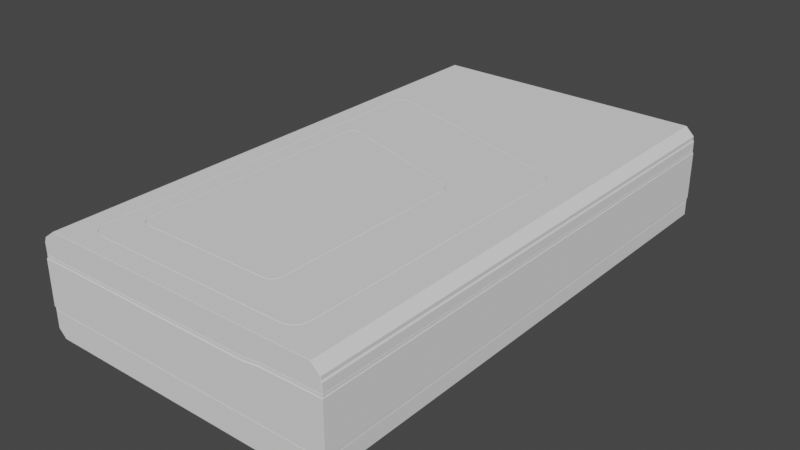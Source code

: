 # Source: Chapter_2.blend  (saved by Blender 2.93.20; exported with 4.5.12 LTS)
import bpy
from mathutils import Matrix  # noqa: F401  (used for matrix-valued properties, if any)

bpy.ops.wm.read_factory_settings(use_empty=True)
scene = bpy.context.scene
scene.name = 'Scene'

# ---- collections
col_collection = bpy.data.collections.new('Collection'); scene.collection.children.link(col_collection)
col_reference = bpy.data.collections.new('Reference'); scene.collection.children.link(col_reference)

# ---- node groups
ng_auto_smooth = bpy.data.node_groups.new('Auto Smooth', 'GeometryNodeTree')
_s = ng_auto_smooth.interface.new_socket(name='Geometry', in_out='OUTPUT', socket_type='NodeSocketGeometry')
_s = ng_auto_smooth.interface.new_socket(name='Geometry', in_out='INPUT', socket_type='NodeSocketGeometry')
_s = ng_auto_smooth.interface.new_socket(name='Angle', in_out='INPUT', socket_type='NodeSocketFloat')
_s.subtype = 'ANGLE'
_s.min_value = 0.0
_s.max_value = 3.142
ng_auto_smooth.is_modifier = True
_N = ng_auto_smooth.nodes; _L = ng_auto_smooth.links
n0 = _N.new('NodeGroupOutput'); n0.name = 'Group Output'; n0.location = (480, -100)
n1 = _N.new('NodeGroupInput'); n1.name = 'Group Input'; n1.location = (-420, -300)
n2 = _N.new('NodeGroupInput'); n2.name = 'Group Input.001'; n2.location = (-60, -100)
n3 = _N.new('GeometryNodeSetShadeSmooth'); n3.name = 'Set Shade Smooth'; n3.location = (120, -100)
n3.domain = 'EDGE'
n4 = _N.new('GeometryNodeSetShadeSmooth'); n4.name = 'Set Shade Smooth.001'; n4.location = (300, -100)
n5 = _N.new('GeometryNodeInputMeshEdgeAngle'); n5.name = 'Edge Angle'; n5.location = (-420, -220)
n6 = _N.new('GeometryNodeInputEdgeSmooth'); n6.name = 'Is Edge Smooth'; n6.location = (-60, -160)
n7 = _N.new('GeometryNodeInputShadeSmooth'); n7.name = 'Is Face Smooth'; n7.location = (-240, -340)
n8 = _N.new('FunctionNodeBooleanMath'); n8.name = 'Boolean Math'; n8.location = (-60, -220)
n9 = _N.new('FunctionNodeCompare'); n9.name = 'Compare'; n9.location = (-240, -180)
n9.operation = 'LESS_EQUAL'
_L.new(n5.outputs[0], n9.inputs[0])
_L.new(n4.outputs[0], n0.inputs[0])
_L.new(n1.outputs[1], n9.inputs[1])
_L.new(n9.outputs[0], n8.inputs[0])
_L.new(n7.outputs[0], n8.inputs[1])
_L.new(n2.outputs[0], n3.inputs[0])
_L.new(n6.outputs[0], n3.inputs[1])
_L.new(n3.outputs[0], n4.inputs[0])
_L.new(n8.outputs[0], n3.inputs[2])
n0.is_active_output = True

# ---- world
world_world = bpy.data.worlds.new('World'); scene.world = world_world
world_world.use_nodes = True; world_world.node_tree.nodes.clear()
_N = world_world.node_tree.nodes; _L = world_world.node_tree.links
n0 = _N.new('ShaderNodeOutputWorld'); n0.name = 'World Output'; n0.location = (300, 300)
n1 = _N.new('ShaderNodeBackground'); n1.name = 'Background'; n1.location = (10, 300)
n1.inputs[0].default_value = (0.05088, 0.05088, 0.05088, 1.0)
_L.new(n1.outputs[0], n0.inputs[0])
n0.is_active_output = True
world_world.color = (0.05088, 0.05088, 0.05088)
world_world.use_sun_shadow = False
world_world.sun_shadow_jitter_overblur = 0.0

# ---- meshes
me_cube_001 = bpy.data.meshes.new('Cube.001')
me_cube_001.from_pydata([(-0.7863, -1.313, -0.2478), (-0.7573, -1.313, 0.2748), (-0.7863, 1.342, -0.2478), (-0.7573, 1.342, 0.2748), (0.6658, -1.313, -0.2481), (0.6703, -1.313, 0.2748), (0.6658, 1.342, -0.2481), (0.6703, 1.342, 0.2748), (-0.8202, -1.313, 0.2289), (-0.8202, 1.342, 0.2289), (0.7142, 1.342, 0.2311), (0.7142, -1.313, 0.2311), (-0.8251, 1.342, 0.2136), (0.7138, 1.342, 0.2136), (0.7138, -1.313, 0.2136), (-0.8251, -1.313, 0.2136), (-0.8294, 1.342, 0.2062), (0.7184, 1.342, 0.2062), (0.7184, -1.313, 0.2062), (-0.8294, -1.313, 0.2062), (-0.8278, 1.342, -0.2067), (0.7191, 1.342, -0.1942), (0.7191, -1.313, -0.1942), (-0.8278, -1.313, -0.2067), (-0.8278, -1.313, -0.1161), (-0.8278, 1.342, -0.1161), (0.7191, 1.342, -0.1161), (0.7191, -1.313, -0.1161), (-0.8278, -1.313, 0.1443), (-0.8278, 1.342, 0.1443), (0.7191, 1.342, 0.1601), (0.7191, -1.313, 0.1601), (0.3849, 1.342, -0.248), (0.3942, 1.342, 0.2748), (0.3849, -1.313, -0.248), (0.3942, -1.313, 0.2748), (0.4174, -1.313, 0.2306), (0.4174, 1.342, 0.2306), (0.4161, 1.342, 0.2136), (0.4161, -1.313, 0.2136), (0.4193, -1.313, 0.2062), (0.4193, 1.342, 0.2062), (0.4199, 1.342, -0.1966), (0.4199, -1.313, -0.1966), (0.4199, 1.342, -0.1161), (0.4199, -1.313, -0.1161), (0.4199, 1.342, 0.157), (0.4199, -1.313, 0.157), (0.3015, 1.342, -0.248), (0.3122, -1.313, 0.2748), (0.3295, -1.313, 0.2305), (0.328, -1.313, 0.2136), (0.3307, -1.313, 0.2062), (0.3313, -1.313, -0.1973), (0.3313, -1.313, -0.1161), (0.3313, -1.313, 0.1443), (0.3122, 1.342, 0.2748), (0.3015, -1.313, -0.248), (0.3295, 1.342, 0.2305), (0.328, 1.342, 0.2136), (0.3307, 1.342, 0.2062), (0.3313, 1.342, -0.1973), (0.3313, 1.342, -0.1161), (0.3313, 1.342, 0.1443)], [], [(8, 1, 3, 9), (37, 33, 7, 10), (10, 7, 5, 11), (50, 49, 1, 8), (32, 6, 4, 34), (56, 3, 1, 49), (51, 50, 8, 15), (13, 10, 11, 14), (38, 37, 10, 13), (15, 8, 9, 12), (19, 15, 12, 16), (41, 38, 13, 17), (17, 13, 14, 18), (52, 51, 15, 19), (55, 52, 19, 28), (30, 17, 18, 31), (46, 41, 17, 30), (28, 19, 16, 29), (0, 23, 20, 2), (32, 42, 21, 6), (6, 21, 22, 4), (57, 53, 23, 0), (23, 24, 25, 20), (42, 44, 26, 21), (21, 26, 27, 22), (53, 54, 24, 23), (22, 27, 45, 43), (61, 62, 44, 42), (4, 22, 43, 34), (48, 61, 42, 32), (63, 60, 41, 46), (31, 18, 40, 47), (18, 14, 39, 40), (60, 59, 38, 41), (59, 58, 37, 38), (14, 11, 36, 39), (7, 33, 35, 5), (48, 32, 34, 57), (11, 5, 35, 36), (58, 56, 33, 37), (9, 3, 56, 58), (2, 48, 57, 0), (12, 9, 58, 59), (16, 12, 59, 60), (29, 16, 60, 63), (2, 20, 61, 48), (20, 25, 62, 61), (43, 45, 54, 53), (34, 43, 53, 57), (47, 40, 52, 55), (40, 39, 51, 52), (39, 36, 50, 51), (33, 56, 49, 35), (36, 35, 49, 50), (29, 63, 55, 28), (63, 46, 47, 55), (46, 30, 31, 47), (25, 24, 54, 62), (62, 54, 45, 44), (44, 45, 27, 26)])
me_cube_001.polygons.foreach_set('use_smooth', [True] * 60)
_uv = me_cube_001.uv_layers.new(name='UVMap')
_uv.uv.foreach_set('vector', [0.6038, 0.0, 0.625, 0.0, 0.625, 0.25, 0.6038, 0.25, 0.6038, 0.4516, 0.625, 0.4516, 0.625, 0.5, 0.6038, 0.5, 0.6038, 0.5, 0.625, 0.5, 0.625, 0.75, 0.6038, 0.75, 0.6038, 0.8121, 0.625, 0.8121, 0.625, 1.0, 0.6038, 1.0, 0.3266, 0.5, 0.375, 0.5, 0.375, 0.75, 0.3266, 0.75, 0.6871, 0.5, 0.875, 0.5, 0.875, 0.75, 0.6871, 0.75, 0.5952, 0.8121, 0.6038, 0.8121, 0.6038, 1.0, 0.5952, 1.0, 0.5952, 0.5, 0.6038, 0.5, 0.6038, 0.75, 0.5952, 0.75, 0.5952, 0.4516, 0.6038, 0.4516, 0.6038, 0.5, 0.5952, 0.5, 0.5952, 0.0, 0.6038, 0.0, 0.6038, 0.25, 0.5952, 0.25, 0.5917, 0.0, 0.5952, 0.0, 0.5952, 0.25, 0.5917, 0.25, 0.5917, 0.4516, 0.5952, 0.4516, 0.5952, 0.5, 0.5917, 0.5, 0.5917, 0.5, 0.5952, 0.5, 0.5952, 0.75, 0.5917, 0.75, 0.5917, 0.8121, 0.5952, 0.8121, 0.5952, 1.0, 0.5917, 1.0, 0.5627, 0.8121, 0.5917, 0.8121, 0.5917, 1.0, 0.5627, 1.0, 0.5627, 0.5, 0.5917, 0.5, 0.5917, 0.75, 0.5627, 0.75, 0.5627, 0.4516, 0.5917, 0.4516, 0.5917, 0.5, 0.5627, 0.5, 0.5627, 0.0, 0.5917, 0.0, 0.5917, 0.25, 0.5627, 0.25, 0.375, 0.0, 0.3953, 0.0, 0.3953, 0.25, 0.375, 0.25, 0.375, 0.4516, 0.3953, 0.4516, 0.3953, 0.5, 0.375, 0.5, 0.375, 0.5, 0.3953, 0.5, 0.3953, 0.75, 0.375, 0.75, 0.375, 0.8121, 0.3953, 0.8121, 0.3953, 1.0, 0.375, 1.0, 0.3953, 0.0, 0.4384, 0.0, 0.4384, 0.25, 0.3953, 0.25, 0.3953, 0.4516, 0.4384, 0.4516, 0.4384, 0.5, 0.3953, 0.5, 0.3953, 0.5, 0.4384, 0.5, 0.4384, 0.75, 0.3953, 0.75, 0.3953, 0.8121, 0.4384, 0.8121, 0.4384, 1.0, 0.3953, 1.0, 0.3953, 0.75, 0.4384, 0.75, 0.4384, 0.7984, 0.3953, 0.7984, 0.3953, 0.4379, 0.4384, 0.4379, 0.4384, 0.4516, 0.3953, 0.4516, 0.375, 0.75, 0.3953, 0.75, 0.3953, 0.7984, 0.375, 0.7984, 0.375, 0.4379, 0.3953, 0.4379, 0.3953, 0.4516, 0.375, 0.4516, 0.5627, 0.4379, 0.5917, 0.4379, 0.5917, 0.4516, 0.5627, 0.4516, 0.5627, 0.75, 0.5917, 0.75, 0.5917, 0.7984, 0.5627, 0.7984, 0.5917, 0.75, 0.5952, 0.75, 0.5952, 0.7984, 0.5917, 0.7984, 0.5917, 0.4379, 0.5952, 0.4379, 0.5952, 0.4516, 0.5917, 0.4516, 0.5952, 0.4379, 0.6038, 0.4379, 0.6038, 0.4516, 0.5952, 0.4516, 0.5952, 0.75, 0.6038, 0.75, 0.6038, 0.7984, 0.5952, 0.7984, 0.625, 0.5, 0.6734, 0.5, 0.6734, 0.75, 0.625, 0.75, 0.3129, 0.5, 0.3266, 0.5, 0.3266, 0.75, 0.3129, 0.75, 0.6038, 0.75, 0.625, 0.75, 0.625, 0.7984, 0.6038, 0.7984, 0.6038, 0.4379, 0.625, 0.4379, 0.625, 0.4516, 0.6038, 0.4516, 0.6038, 0.25, 0.625, 0.25, 0.625, 0.4379, 0.6038, 0.4379, 0.125, 0.5, 0.3129, 0.5, 0.3129, 0.75, 0.125, 0.75, 0.5952, 0.25, 0.6038, 0.25, 0.6038, 0.4379, 0.5952, 0.4379, 0.5917, 0.25, 0.5952, 0.25, 0.5952, 0.4379, 0.5917, 0.4379, 0.5627, 0.25, 0.5917, 0.25, 0.5917, 0.4379, 0.5627, 0.4379, 0.375, 0.25, 0.3953, 0.25, 0.3953, 0.4379, 0.375, 0.4379, 0.3953, 0.25, 0.4384, 0.25, 0.4384, 0.4379, 0.3953, 0.4379, 0.3953, 0.7984, 0.4384, 0.7984, 0.4384, 0.8121, 0.3953, 0.8121, 0.375, 0.7984, 0.3953, 0.7984, 0.3953, 0.8121, 0.375, 0.8121, 0.5627, 0.7984, 0.5917, 0.7984, 0.5917, 0.8121, 0.5627, 0.8121, 0.5917, 0.7984, 0.5952, 0.7984, 0.5952, 0.8121, 0.5917, 0.8121, 0.5952, 0.7984, 0.6038, 0.7984, 0.6038, 0.8121, 0.5952, 0.8121, 0.6734, 0.5, 0.6871, 0.5, 0.6871, 0.75, 0.6734, 0.75, 0.6038, 0.7984, 0.625, 0.7984, 0.625, 0.8121, 0.6038, 0.8121, 0.5627, 0.25, 0.5627, 0.4379, 0.5627, 0.8121, 0.5627, 1.0, 0.5627, 0.4379, 0.5627, 0.4516, 0.5627, 0.7984, 0.5627, 0.8121, 0.5627, 0.4516, 0.5627, 0.5, 0.5627, 0.75, 0.5627, 0.7984, 0.4384, 0.25, 0.4384, 1.0, 0.4384, 0.8121, 0.4384, 0.4379, 0.4384, 0.4379, 0.4384, 0.8121, 0.4384, 0.7984, 0.4384, 0.4516, 0.4384, 0.4516, 0.4384, 0.7984, 0.4384, 0.75, 0.4384, 0.5])
me_cube_001.use_remesh_fix_poles = True
me_cube_001.use_remesh_preserve_attributes = False
me_cube_001.update()
me_cube_002 = bpy.data.meshes.new('Cube.002')
me_cube_002.from_pydata([(-0.8278, -1.313, -0.1014), (-0.8278, 1.342, -0.1161), (0.7191, 1.342, -0.1161), (0.7191, -1.313, -0.1161), (-0.8278, -1.313, 0.1443), (-0.8278, 1.342, 0.1443), (0.7191, 1.342, 0.1601), (0.7191, -1.313, 0.1601), (0.4199, 1.342, -0.1014), (0.4199, -1.313, -0.1014), (0.421, 1.342, 0.1423), (0.421, -1.313, 0.1423), (0.3313, -1.313, -0.1014), (0.3324, -1.313, 0.1296), (0.3313, 1.342, -0.1014), (0.3324, 1.342, 0.1296), (-0.8278, -1.313, -0.1161), (-0.8278, 1.342, -0.1014), (0.4199, 1.342, -0.1161), (0.7191, 1.342, -0.1014), (0.7191, -1.313, -0.1014), (0.3313, -1.313, -0.1161), (-0.8278, -1.313, 0.1296), (-0.8278, 1.342, 0.1296), (0.4199, 1.342, 0.157), (0.7192, 1.342, 0.1454), (0.7192, -1.313, 0.1454), (0.3313, -1.313, 0.1443), (0.3313, 1.342, -0.1161), (0.4199, -1.313, -0.1161), (0.3313, 1.342, 0.1443), (0.4199, -1.313, 0.157), (-0.8303, 1.345, 0.1296), (-0.8303, 1.345, -0.1014), (0.7217, 1.345, 0.1454), (0.7216, 1.345, -0.1014), (0.7217, -1.316, 0.1454), (0.7216, -1.316, -0.1014), (-0.8303, -1.316, -0.1014), (-0.8303, -1.316, 0.1296), (0.421, -1.317, 0.1423), (0.4199, -1.317, -0.1014), (0.421, 1.346, 0.1423), (0.4199, 1.346, -0.1014), (0.3324, 1.346, 0.1296), (0.3313, 1.346, -0.1014), (0.3324, -1.317, 0.1296), (0.3313, -1.317, -0.1014)], [], [(13, 22, 39, 46), (14, 17, 33, 45), (25, 26, 36, 34), (11, 13, 46, 40), (10, 25, 34, 42), (12, 9, 41, 47), (22, 23, 32, 39), (26, 11, 40, 36), (5, 4, 27, 30), (30, 27, 31, 24), (24, 31, 7, 6), (1, 28, 21, 16), (28, 18, 29, 21), (18, 2, 3, 29), (0, 17, 1, 16), (8, 19, 2, 18), (19, 20, 3, 2), (12, 0, 16, 21), (23, 22, 4, 5), (25, 10, 24, 6), (26, 25, 6, 7), (22, 13, 27, 4), (14, 8, 18, 28), (20, 9, 29, 3), (10, 15, 30, 24), (11, 26, 7, 31), (9, 12, 21, 29), (13, 11, 31, 27), (17, 14, 28, 1), (15, 23, 5, 30), (38, 39, 32, 33), (43, 42, 34, 35), (35, 34, 36, 37), (47, 46, 39, 38), (37, 36, 40, 41), (45, 44, 42, 43), (33, 32, 44, 45), (41, 40, 46, 47), (17, 0, 38, 33), (23, 15, 44, 32), (8, 14, 45, 43), (19, 8, 43, 35), (9, 20, 37, 41), (20, 19, 35, 37), (15, 10, 42, 44), (0, 12, 47, 38)])
me_cube_002.polygons.foreach_set('use_smooth', [True] * 46)
_uv = me_cube_002.uv_layers.new(name='UVMap')
_uv.uv.foreach_set('vector', [0.5556, 0.8119, 0.5557, 1.0, 0.5557, 1.0, 0.5556, 0.8119, 0.4454, 0.4379, 0.4454, 0.25, 0.4454, 0.25, 0.4454, 0.4379, 0.5561, 0.5, 0.5561, 0.75, 0.5561, 0.75, 0.5561, 0.5, 0.556, 0.7982, 0.5556, 0.8119, 0.5556, 0.8119, 0.556, 0.7982, 0.5559, 0.4518, 0.5561, 0.5, 0.5561, 0.5, 0.5559, 0.4518, 0.4454, 0.8121, 0.4451, 0.7984, 0.4451, 0.7984, 0.4454, 0.8121, 0.5557, 0.0, 0.5557, 0.25, 0.5557, 0.25, 0.5557, 0.0, 0.5561, 0.75, 0.556, 0.7982, 0.556, 0.7982, 0.5561, 0.75, 0.5627, 0.25, 0.5627, 1.0, 0.5627, 0.8121, 0.5627, 0.4379, 0.5627, 0.4379, 0.5627, 0.8121, 0.5627, 0.7984, 0.5627, 0.4516, 0.5627, 0.4516, 0.5627, 0.7984, 0.5627, 0.75, 0.5627, 0.5, 0.4384, 0.25, 0.4384, 0.4379, 0.4384, 0.8121, 0.4384, 1.0, 0.4384, 0.4379, 0.4384, 0.4516, 0.4384, 0.7984, 0.4384, 0.8121, 0.4384, 0.4516, 0.4384, 0.5, 0.4384, 0.75, 0.4384, 0.7984, 0.4454, 0.0, 0.4454, 0.25, 0.4384, 0.25, 0.4384, 0.0, 0.4451, 0.4516, 0.445, 0.5, 0.4384, 0.5, 0.4384, 0.4516, 0.445, 0.5, 0.445, 0.75, 0.4384, 0.75, 0.4384, 0.5, 0.4454, 0.8121, 0.4454, 1.0, 0.4384, 1.0, 0.4384, 0.8121, 0.5557, 0.25, 0.5557, 0.0, 0.5627, 0.0, 0.5627, 0.25, 0.5561, 0.5, 0.5559, 0.4518, 0.5627, 0.4516, 0.5627, 0.5, 0.5561, 0.75, 0.5561, 0.5, 0.5627, 0.5, 0.5627, 0.75, 0.5557, 1.0, 0.5556, 0.8119, 0.5627, 0.8121, 0.5627, 1.0, 0.4454, 0.4379, 0.4451, 0.4516, 0.4384, 0.4516, 0.4384, 0.4379, 0.445, 0.75, 0.4451, 0.7984, 0.4384, 0.7984, 0.4384, 0.75, 0.5559, 0.4518, 0.5557, 0.4381, 0.5627, 0.4379, 0.5627, 0.4516, 0.556, 0.7982, 0.5561, 0.75, 0.5627, 0.75, 0.5627, 0.7984, 0.4451, 0.7984, 0.4454, 0.8121, 0.4384, 0.8121, 0.4384, 0.7984, 0.5556, 0.8119, 0.556, 0.7982, 0.5627, 0.7984, 0.5627, 0.8121, 0.4454, 0.25, 0.4454, 0.4379, 0.4384, 0.4379, 0.4384, 0.25, 0.5557, 0.4381, 0.5557, 0.25, 0.5627, 0.25, 0.5627, 0.4379, 0.4454, 0.0, 0.5557, 0.0, 0.5557, 0.25, 0.4454, 0.25, 0.4451, 0.4516, 0.5559, 0.4518, 0.5561, 0.5, 0.445, 0.5, 0.445, 0.5, 0.5561, 0.5, 0.5561, 0.75, 0.445, 0.75, 0.4454, 0.8121, 0.5556, 0.8119, 0.5557, 1.0, 0.4454, 1.0, 0.445, 0.75, 0.5561, 0.75, 0.556, 0.7982, 0.4451, 0.7984, 0.4454, 0.4379, 0.5557, 0.4381, 0.5559, 0.4518, 0.4451, 0.4516, 0.4454, 0.25, 0.5557, 0.25, 0.5557, 0.4381, 0.4454, 0.4379, 0.4451, 0.7984, 0.556, 0.7982, 0.5556, 0.8119, 0.4454, 0.8121, 0.4454, 0.25, 0.4454, 0.0, 0.4454, 0.0, 0.4454, 0.25, 0.5557, 0.25, 0.5557, 0.4381, 0.5557, 0.4381, 0.5557, 0.25, 0.4451, 0.4516, 0.4454, 0.4379, 0.4454, 0.4379, 0.4451, 0.4516, 0.445, 0.5, 0.4451, 0.4516, 0.4451, 0.4516, 0.445, 0.5, 0.4451, 0.7984, 0.445, 0.75, 0.445, 0.75, 0.4451, 0.7984, 0.445, 0.75, 0.445, 0.5, 0.445, 0.5, 0.445, 0.75, 0.5557, 0.4381, 0.5559, 0.4518, 0.5559, 0.4518, 0.5557, 0.4381, 0.4454, 1.0, 0.4454, 0.8121, 0.4454, 0.8121, 0.4454, 1.0])
me_cube_002.use_remesh_fix_poles = True
me_cube_002.use_remesh_preserve_attributes = False
me_cube_002.update()
me_plane = bpy.data.meshes.new('Plane')
me_plane.from_pydata([(-0.5803, -1.21, 0.0), (-0.6538, -1.136, 0.0), (-0.6084, -1.204, 0.0), (-0.6323, -1.188, 0.0), (-0.6482, -1.164, 0.0), (0.5022, -1.136, 0.0), (0.4287, -1.21, 0.0), (0.4966, -1.164, 0.0), (0.4807, -1.188, 0.0), (0.4569, -1.204, 0.0), (-0.5836, 0.732, 0.0), (-0.6538, 0.6803, 0.0), (-0.6105, 0.7347, 0.0), (-0.6332, 0.7258, 0.0), (-0.6484, 0.7067, 0.0), (0.432, 0.4166, 0.0), (0.5022, 0.3213, 0.0), (0.4589, 0.4027, 0.0), (0.4817, 0.3797, 0.0), (0.4969, 0.3511, 0.0), (-0.5803, -1.21, -0.1742), (-0.6538, -1.136, -0.1742), (-0.6084, -1.204, -0.1742), (-0.6323, -1.188, -0.1742), (-0.6482, -1.164, -0.1742), (0.5022, -1.136, -0.1742), (0.4287, -1.21, -0.1742), (0.4966, -1.164, -0.1742), (0.4807, -1.188, -0.1742), (0.4569, -1.204, -0.1742), (-0.5836, 0.732, -0.1742), (-0.6538, 0.6803, -0.1742), (-0.6105, 0.7347, -0.1742), (-0.6332, 0.7258, -0.1742), (-0.6484, 0.7067, -0.1742), (0.432, 0.4166, -0.1742), (0.5022, 0.3213, -0.1742), (0.4589, 0.4027, -0.1742), (0.4817, 0.3797, -0.1742), (0.4969, 0.3511, -0.1742)], [], [(1, 4, 3, 2, 0, 6, 9, 8, 7, 5, 16, 19, 18, 17, 15, 10, 12, 13, 14, 11), (21, 31, 34, 33, 32, 30, 35, 37, 38, 39, 36, 25, 27, 28, 29, 26, 20, 22, 23, 24), (18, 38, 37, 17), (6, 26, 29, 9), (17, 37, 35, 15), (9, 29, 28, 8), (11, 31, 21, 1), (15, 35, 30, 10), (8, 28, 27, 7), (1, 21, 24, 4), (10, 30, 32, 12), (7, 27, 25, 5), (4, 24, 23, 3), (12, 32, 33, 13), (5, 25, 36, 16), (3, 23, 22, 2), (13, 33, 34, 14), (16, 36, 39, 19), (2, 22, 20, 0), (14, 34, 31, 11), (19, 39, 38, 18), (0, 20, 26, 6)])
me_plane.polygons.foreach_set('use_smooth', [True] * 22)
_uv = me_plane.uv_layers.new(name='UVMap')
_uv.uv.foreach_set('vector', [0.0, 0.03743, 0.00484, 0.02332, 0.01862, 0.01147, 0.03925, 0.003059, 0.06358, 0.0, 0.9364, 0.0, 0.9608, 0.003262, 0.9814, 0.01288, 0.9952, 0.02805, 1.0, 0.04581, 1.0, 0.9542, 0.9954, 0.972, 0.9822, 0.9874, 0.9625, 0.9968, 0.9393, 1.0, 0.06072, 1.0, 0.03748, 0.997, 0.01778, 0.9887, 0.004622, 0.9768, 0.0, 0.9626, 0.0, 0.03743, 0.0, 0.9626, 0.004622, 0.9768, 0.01778, 0.9887, 0.03748, 0.997, 0.06072, 1.0, 0.9393, 1.0, 0.9625, 0.9968, 0.9822, 0.9874, 0.9954, 0.972, 1.0, 0.9542, 1.0, 0.04581, 0.9952, 0.02805, 0.9814, 0.01288, 0.9608, 0.003262, 0.9364, 0.0, 0.06358, 0.0, 0.03925, 0.003059, 0.01862, 0.01147, 0.00484, 0.02332, 0.9822, 0.9874, 0.9822, 0.9874, 0.9625, 0.9968, 0.9625, 0.9968, 0.9364, 0.0, 0.9364, 0.0, 0.9608, 0.003262, 0.9608, 0.003262, 0.9625, 0.9968, 0.9625, 0.9968, 0.9393, 1.0, 0.9393, 1.0, 0.9608, 0.003262, 0.9608, 0.003262, 0.9814, 0.01288, 0.9814, 0.01288, 0.0, 0.9626, 0.0, 0.9626, 0.0, 0.03743, 0.0, 0.03743, 0.9393, 1.0, 0.9393, 1.0, 0.06072, 1.0, 0.06072, 1.0, 0.9814, 0.01288, 0.9814, 0.01288, 0.9952, 0.02805, 0.9952, 0.02805, 0.0, 0.03743, 0.0, 0.03743, 0.00484, 0.02332, 0.00484, 0.02332, 0.06072, 1.0, 0.06072, 1.0, 0.03748, 0.997, 0.03748, 0.997, 0.9952, 0.02805, 0.9952, 0.02805, 1.0, 0.04581, 1.0, 0.04581, 0.00484, 0.02332, 0.00484, 0.02332, 0.01862, 0.01147, 0.01862, 0.01147, 0.03748, 0.997, 0.03748, 0.997, 0.01778, 0.9887, 0.01778, 0.9887, 1.0, 0.04581, 1.0, 0.04581, 1.0, 0.9542, 1.0, 0.9542, 0.01862, 0.01147, 0.01862, 0.01147, 0.03925, 0.003059, 0.03925, 0.003059, 0.01778, 0.9887, 0.01778, 0.9887, 0.004622, 0.9768, 0.004622, 0.9768, 1.0, 0.9542, 1.0, 0.9542, 0.9954, 0.972, 0.9954, 0.972, 0.03925, 0.003059, 0.03925, 0.003059, 0.06358, 0.0, 0.06358, 0.0, 0.004622, 0.9768, 0.004622, 0.9768, 0.0, 0.9626, 0.0, 0.9626, 0.9954, 0.972, 0.9954, 0.972, 0.9822, 0.9874, 0.9822, 0.9874, 0.06358, 0.0, 0.06358, 0.0, 0.9364, 0.0, 0.9364, 0.0])
me_plane.use_remesh_fix_poles = True
me_plane.use_remesh_preserve_attributes = False
me_plane.update()
me_plane_001 = bpy.data.meshes.new('Plane.001')
me_plane_001.from_pydata([(-0.4263, -0.5456, -0.3483), (-0.3775, -0.5944, -0.3483), (-0.4226, -0.5643, -0.3483), (-0.412, -0.5801, -0.3483), (-0.3962, -0.5907, -0.3483), (0.2928, -0.5944, -0.3483), (0.3416, -0.5456, -0.3483), (0.3115, -0.5907, -0.3483), (0.3273, -0.5801, -0.3483), (0.3379, -0.5643, -0.3483), (-0.3798, 0.6931, -0.3483), (-0.4263, 0.6589, -0.3483), (-0.3976, 0.695, -0.3483), (-0.4127, 0.6891, -0.3483), (-0.4227, 0.6765, -0.3483), (0.3416, 0.418, -0.3483), (0.295, 0.4813, -0.3483), (0.338, 0.4378, -0.3483), (0.3279, 0.4567, -0.3483), (0.3128, 0.472, -0.3483), (-0.3775, -0.5944, -0.3999), (-0.4263, -0.5456, -0.3999), (-0.3962, -0.5907, -0.3999), (-0.412, -0.5801, -0.3999), (-0.4226, -0.5643, -0.3999), (0.3416, -0.5456, -0.3999), (0.2928, -0.5944, -0.3999), (0.3379, -0.5643, -0.3999), (0.3273, -0.5801, -0.3999), (0.3115, -0.5907, -0.3999), (-0.4263, 0.6589, -0.3999), (-0.3798, 0.6931, -0.3999), (-0.4227, 0.6765, -0.3999), (-0.4127, 0.6891, -0.3999), (-0.3976, 0.695, -0.3999), (0.295, 0.4813, -0.3999), (0.3416, 0.418, -0.3999), (0.3128, 0.472, -0.3999), (0.3279, 0.4567, -0.3999), (0.338, 0.4378, -0.3999)], [], [(1, 20, 26, 5), (6, 25, 36, 15), (16, 35, 31, 10), (0, 2, 3, 4, 1, 5, 7, 8, 9, 6, 15, 17, 18, 19, 16, 10, 12, 13, 14, 11), (20, 22, 23, 24, 21, 30, 32, 33, 34, 31, 35, 37, 38, 39, 36, 25, 27, 28, 29, 26), (5, 26, 29, 7), (7, 29, 28, 8), (8, 28, 27, 9), (9, 27, 25, 6), (20, 1, 4, 22), (22, 4, 3, 23), (23, 3, 2, 24), (24, 2, 0, 21), (15, 36, 39, 17), (17, 39, 38, 18), (18, 38, 37, 19), (19, 37, 35, 16), (30, 11, 14, 32), (32, 14, 13, 33), (33, 13, 12, 34), (34, 12, 10, 31), (11, 30, 21, 0)])
_uv = me_plane_001.uv_layers.new(name='UVMap')
_uv.uv.foreach_set('vector', [0.06352, 0.0, 0.06352, 0.0, 0.9365, 0.0, 0.9365, 0.0, 1.0, 0.04596, 1.0, 0.04596, 1.0, 0.954, 1.0, 0.954, 0.9394, 1.0, 0.9394, 1.0, 0.0606, 1.0, 0.0606, 1.0, 0.0, 0.03746, 0.001612, 0.02319, 0.006201, 0.003826, 0.03921, 0.001021, 0.06352, 0.0, 0.9365, 0.0, 0.9608, 0.00109, 0.9938, 0.004305, 0.9984, 0.0283, 1.0, 0.04596, 1.0, 0.954, 0.9985, 0.9724, 0.9941, 0.9958, 0.9635, 0.9989, 0.9394, 1.0, 0.0606, 1.0, 0.03833, 0.999, 0.005917, 0.9962, 0.001538, 0.9763, 0.0, 0.9625, 0.06352, 0.0, 0.03921, 0.001021, 0.006201, 0.003826, 0.001612, 0.02319, 0.0, 0.03746, 0.0, 0.9625, 0.001538, 0.9763, 0.005917, 0.9962, 0.03833, 0.999, 0.0606, 1.0, 0.9394, 1.0, 0.9635, 0.9989, 0.9941, 0.9958, 0.9985, 0.9724, 1.0, 0.954, 1.0, 0.04596, 0.9984, 0.0283, 0.9938, 0.004305, 0.9608, 0.00109, 0.9365, 0.0, 0.9365, 0.0, 0.9365, 0.0, 0.9608, 0.00109, 0.9608, 0.00109, 0.9608, 0.00109, 0.9608, 0.00109, 0.9938, 0.004305, 0.9938, 0.004305, 0.9938, 0.004305, 0.9938, 0.004305, 0.9984, 0.0283, 0.9984, 0.0283, 0.9984, 0.0283, 0.9984, 0.0283, 1.0, 0.04596, 1.0, 0.04596, 0.06352, 0.0, 0.06352, 0.0, 0.03921, 0.001021, 0.03921, 0.001021, 0.03921, 0.001021, 0.03921, 0.001021, 0.006201, 0.003826, 0.006201, 0.003826, 0.006201, 0.003826, 0.006201, 0.003826, 0.001612, 0.02319, 0.001612, 0.02319, 0.001612, 0.02319, 0.001612, 0.02319, 0.0, 0.03746, 0.0, 0.03746, 1.0, 0.954, 1.0, 0.954, 0.9985, 0.9724, 0.9985, 0.9724, 0.9985, 0.9724, 0.9985, 0.9724, 0.9941, 0.9958, 0.9941, 0.9958, 0.9941, 0.9958, 0.9941, 0.9958, 0.9635, 0.9989, 0.9635, 0.9989, 0.9635, 0.9989, 0.9635, 0.9989, 0.9394, 1.0, 0.9394, 1.0, 0.0, 0.9625, 0.0, 0.9625, 0.001538, 0.9763, 0.001538, 0.9763, 0.001538, 0.9763, 0.001538, 0.9763, 0.005917, 0.9962, 0.005917, 0.9962, 0.005917, 0.9962, 0.005917, 0.9962, 0.03833, 0.999, 0.03833, 0.999, 0.03833, 0.999, 0.03833, 0.999, 0.0606, 1.0, 0.0606, 1.0, 0.0, 0.9625, 0.0, 0.9625, 0.0, 0.03746, 0.0, 0.03746])
me_plane_001.use_remesh_fix_poles = True
me_plane_001.use_remesh_preserve_attributes = False
me_plane_001.update()
me_cube_009 = bpy.data.meshes.new('Cube.009')
me_cube_009.from_pydata([(-0.2641, -0.4991, -0.2641), (-0.2641, -0.4991, 0.2641), (-0.2641, 0.4991, -0.2641), (-0.2641, 0.4991, 0.2641), (0.5884, -0.4369, -0.2641), (0.5262, -0.4991, -0.2641), (0.5837, -0.4607, -0.2641), (0.5702, -0.4809, -0.2641), (0.55, -0.4944, -0.2641), (0.5262, -0.4991, 0.2641), (0.5884, -0.4369, 0.2641), (0.55, -0.4944, 0.2641), (0.5702, -0.4809, 0.2641), (0.5837, -0.4607, 0.2641), (0.5262, 0.4991, -0.2641), (0.5884, 0.4369, -0.2641), (0.55, 0.4944, -0.2641), (0.5702, 0.4809, -0.2641), (0.5837, 0.4607, -0.2641), (0.5884, 0.4369, 0.2641), (0.5262, 0.4991, 0.2641), (0.5837, 0.4607, 0.2641), (0.5702, 0.4809, 0.2641), (0.55, 0.4944, 0.2641)], [], [(0, 1, 3, 2), (5, 9, 1, 0), (19, 21, 22, 23, 20, 3, 1, 9, 11, 12, 13, 10), (15, 19, 10, 4), (2, 3, 20, 14), (19, 15, 18, 21), (21, 18, 17, 22), (22, 17, 16, 23), (23, 16, 14, 20), (9, 5, 8, 11), (11, 8, 7, 12), (12, 7, 6, 13), (13, 6, 4, 10), (2, 14, 16, 17, 18, 15, 4, 6, 7, 8, 5, 0)])
me_cube_009.polygons.foreach_set('use_smooth', [True] * 14)
_uv = me_cube_009.uv_layers.new(name='UVMap')
_uv.uv.foreach_set('vector', [0.375, 0.0, 0.625, 0.0, 0.625, 0.25, 0.375, 0.25, 0.375, 0.7682, 0.625, 0.7682, 0.625, 1.0, 0.375, 1.0, 0.625, 0.5156, 0.6264, 0.5096, 0.6303, 0.5046, 0.6363, 0.5012, 0.6432, 0.5, 0.875, 0.5, 0.875, 0.75, 0.6432, 0.75, 0.6363, 0.7488, 0.6303, 0.7454, 0.6264, 0.7404, 0.625, 0.7344, 0.375, 0.5156, 0.625, 0.5156, 0.625, 0.7344, 0.375, 0.7344, 0.375, 0.25, 0.625, 0.25, 0.625, 0.4818, 0.375, 0.4818, 0.625, 0.5156, 0.375, 0.5156, 0.375, 0.5096, 0.625, 0.5096, 0.625, 0.5096, 0.375, 0.5096, 0.375, 0.5, 0.625, 0.5, 0.625, 0.5, 0.375, 0.5, 0.375, 0.4887, 0.625, 0.4887, 0.625, 0.4887, 0.375, 0.4887, 0.375, 0.4818, 0.625, 0.4818, 0.625, 0.7682, 0.375, 0.7682, 0.375, 0.7613, 0.625, 0.7613, 0.625, 0.7613, 0.375, 0.7613, 0.375, 0.75, 0.625, 0.75, 0.625, 0.75, 0.375, 0.75, 0.375, 0.7404, 0.625, 0.7404, 0.625, 0.7404, 0.375, 0.7404, 0.375, 0.7344, 0.625, 0.7344, 0.125, 0.5, 0.3568, 0.5, 0.3637, 0.5012, 0.3697, 0.5046, 0.3736, 0.5096, 0.375, 0.5156, 0.375, 0.7344, 0.3736, 0.7404, 0.3697, 0.7454, 0.3637, 0.7488, 0.3568, 0.75, 0.125, 0.75])
me_cube_009.use_remesh_fix_poles = True
me_cube_009.use_remesh_preserve_attributes = False
me_cube_009.update()

# ---- objects
ob_cube = bpy.data.objects.new('Cube', me_cube_001)
ob_cube_001 = bpy.data.objects.new('Cube.001', me_cube_002)
ob_plane = bpy.data.objects.new('Plane', me_plane)
ob_cube_002 = bpy.data.objects.new('Cube.002', me_cube_001)
ob_plane_001 = bpy.data.objects.new('Plane.001', me_plane_001)
ob_cube_003 = bpy.data.objects.new('Cube.003', me_cube_001)
ob_cube_004 = bpy.data.objects.new('Cube.004', me_cube_009)
ob_cube_005 = bpy.data.objects.new('Cube.005', me_cube_001)
ob_top_ref = bpy.data.objects.new('Top_Ref', None)
ob_front_ref = bpy.data.objects.new('Front_Ref', None)

# ---- transforms, parenting, visibility, modifiers, constraints
ob_cube.location = (0.0, 0.0, 0.0)
_m = ob_cube.modifiers.new('BTool_Plane', 'BOOLEAN')
_m.object = ob_plane
_m.operation = 'INTERSECT'
_m = ob_cube.modifiers.new('BTool_Plane.001', 'BOOLEAN')
_m.object = ob_plane_001
_m.operation = 'INTERSECT'
_m = ob_cube.modifiers.new('Bevel', 'BEVEL')
_m.width = 0.002
_m.width_pct = 0.002
_m.harden_normals = True
ob_cube_001.location = (0.0, 0.0, 0.0)
_m = ob_cube_001.modifiers.new('Bevel', 'BEVEL')
_m.width = 0.002
_m.width_pct = 0.002
_m.harden_normals = True
ob_plane.location = (0.0, 0.0, 0.4321)
ob_plane.hide_render = True
ob_plane.visible_camera = False
ob_plane.visible_diffuse = False
ob_plane.visible_glossy = False
ob_plane.visible_transmission = False
ob_plane.visible_volume_scatter = False
ob_plane.display_type = 'BOUNDS'
_m = ob_plane.modifiers.new('Auto Smooth', 'NODES')
_m.node_group = ng_auto_smooth
_gi = [s.identifier for s in ng_auto_smooth.interface.items_tree if s.item_type == 'SOCKET' and s.in_out == 'INPUT']
_m[_gi[1]] = 0.5236  # Angle
ob_cube_002.location = (0.0, 0.0, 0.0)
_m = ob_cube_002.modifiers.new('BTool_Plane', 'BOOLEAN')
_m.object = ob_plane
_m = ob_cube_002.modifiers.new('BTool_Cube.004', 'BOOLEAN')
_m.object = ob_cube_004
_m.operation = 'INTERSECT'
_m = ob_cube_002.modifiers.new('Bevel', 'BEVEL')
_m.width = 0.002
_m.width_pct = 0.002
_m.harden_normals = True
ob_plane_001.location = (-0.1353, -0.4358, 0.6551)
ob_plane_001.hide_render = True
ob_plane_001.visible_camera = False
ob_plane_001.visible_diffuse = False
ob_plane_001.visible_glossy = False
ob_plane_001.visible_transmission = False
ob_plane_001.visible_volume_scatter = False
ob_plane_001.display_type = 'BOUNDS'
ob_cube_003.location = (0.0, 0.0, 0.0)
_m = ob_cube_003.modifiers.new('BTool_Plane', 'BOOLEAN')
_m.object = ob_plane
_m.operation = 'INTERSECT'
_m = ob_cube_003.modifiers.new('BTool_Plane.001', 'BOOLEAN')
_m.object = ob_plane_001
_m = ob_cube_003.modifiers.new('Bevel', 'BEVEL')
_m.width = 0.002
_m.width_pct = 0.002
_m.harden_normals = True
ob_cube_004.location = (-0.6749, 0.702, -0.4122)
ob_cube_004.hide_render = True
ob_cube_004.visible_camera = False
ob_cube_004.visible_diffuse = False
ob_cube_004.visible_glossy = False
ob_cube_004.visible_transmission = False
ob_cube_004.visible_volume_scatter = False
ob_cube_004.display_type = 'BOUNDS'
_m = ob_cube_004.modifiers.new('Auto Smooth', 'NODES')
_m.node_group = ng_auto_smooth
_gi = [s.identifier for s in ng_auto_smooth.interface.items_tree if s.item_type == 'SOCKET' and s.in_out == 'INPUT']
_m[_gi[1]] = 0.5236  # Angle
ob_cube_005.location = (0.0, 0.0, 0.0)
_m = ob_cube_005.modifiers.new('BTool_Plane', 'BOOLEAN')
_m.object = ob_plane
_m = ob_cube_005.modifiers.new('BTool_Cube.004', 'BOOLEAN')
_m.object = ob_cube_004
_m = ob_cube_005.modifiers.new('Bevel', 'BEVEL')
_m.width = 0.002
_m.width_pct = 0.002
_m.harden_normals = True
ob_top_ref.location = (0.0, 0.0, -1.197)
ob_top_ref.empty_display_type = 'IMAGE'
ob_top_ref.empty_display_size = 5.0
ob_front_ref.location = (-0.03713, 8.362, 0.0)
ob_front_ref.rotation_euler = (1.571, -0.0, -0.0)
ob_front_ref.scale = (0.3286, 0.3286, 0.3286)
ob_front_ref.empty_display_type = 'IMAGE'
ob_front_ref.empty_display_size = 5.0

# ---- collection membership
col_collection.objects.link(ob_cube)
col_collection.objects.link(ob_cube_001)
col_collection.objects.link(ob_plane)
col_collection.objects.link(ob_cube_002)
col_collection.objects.link(ob_plane_001)
col_collection.objects.link(ob_cube_003)
col_collection.objects.link(ob_cube_004)
col_collection.objects.link(ob_cube_005)
col_reference.objects.link(ob_top_ref)
col_reference.objects.link(ob_front_ref)
def _layer_coll(name, lc=None):
    lc = lc or bpy.context.view_layer.layer_collection
    for c in lc.children:
        if c.name == name: return c
        r = _layer_coll(name, c)
        if r: return r
_layer_coll('Reference').exclude = True

# ---- scene / render settings (as saved in the file)
scene.frame_start = 1; scene.frame_end = 250; scene.frame_set(1)
scene.render.engine = 'BLENDER_EEVEE_NEXT'
scene.cycles.use_denoising = False
scene.cycles.samples = 128
scene.cycles.sampling_pattern = 'TABULATED_SOBOL'
scene.cycles.use_adaptive_sampling = False
scene.cycles.use_light_tree = False
scene.view_settings.view_transform = 'Filmic'
bpy.context.view_layer.update()

# ---- added for rendering (the .blend has no active camera and no usable light): camera, sun
cam_auto = bpy.data.cameras.new('AutoCamera')
cam_auto.lens = 50.0
cam_auto.sensor_width = 36.0
cam_auto.clip_end = 1000.0
ob_auto_camera = bpy.data.objects.new('AutoCamera', cam_auto)
scene.collection.objects.link(ob_auto_camera)
ob_auto_camera.location = (2.83771, -3.45593, 2.32697)
ob_auto_camera.rotation_euler = (1.09748, -7.21219e-08, 0.694738)
scene.camera = ob_auto_camera
light_auto_sun = bpy.data.lights.new('AutoSun', 'SUN')
light_auto_sun.energy = 3.0
light_auto_sun.angle = 0.0523599
ob_auto_sun = bpy.data.objects.new('AutoSun', light_auto_sun)
scene.collection.objects.link(ob_auto_sun)
ob_auto_sun.rotation_euler = (0.872665, 0.174533, 0.523599)
bpy.context.view_layer.update()
